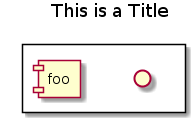

The diagram above was rendered by PlantUML. Its source (embedded in the PNG):
@startuml
title This is a Title
rectangle {
    () " " as u1
    component foo
}
@enduml